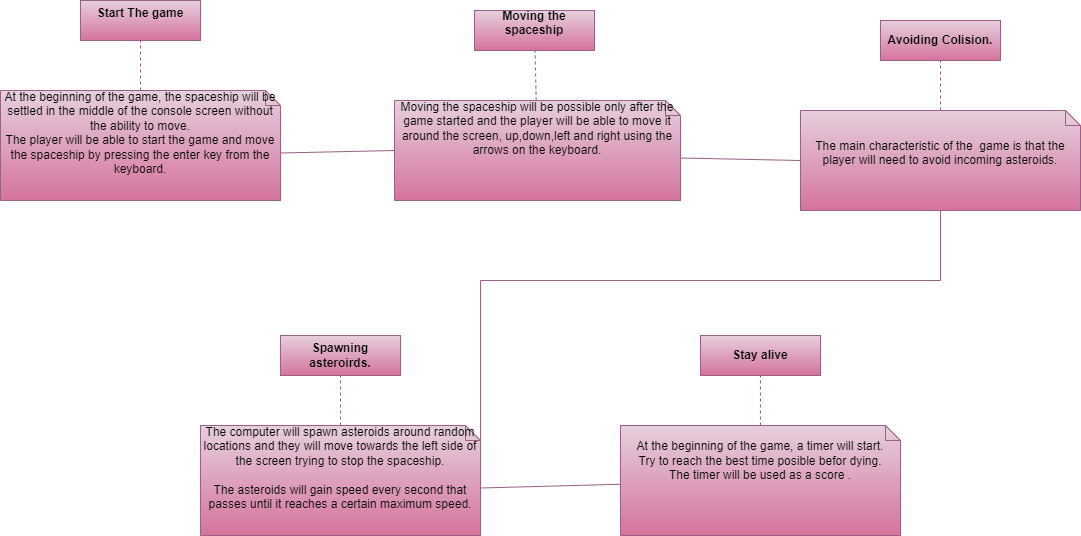

The diagram above was exported from draw.io. Its source (the exported page's mxGraphModel, read from the mxfile embedded in the PNG):
<mxGraphModel dx="998" dy="540" grid="1" gridSize="10" guides="1" tooltips="1" connect="1" arrows="1" fold="1" page="1" pageScale="1" pageWidth="827" pageHeight="1169" math="0" shadow="0">
  <root>
    <mxCell id="0" />
    <mxCell id="1" parent="0" />
    <mxCell id="VwTVzGY2dAkuWPWWEouf-1" value="At the beginning of the game, the spaceship will be settled in the middle of the console screen without the ability to move.&lt;br&gt;The player will be able to start the game and move the spaceship by pressing the enter key from the keyboard." style="shape=note;html=1;size=15;spacingLeft=5;align=left;html=1;overflow=fill;whiteSpace=wrap;align=center;fillColor=#e6d0de;strokeColor=#996185;gradientColor=#d5739d;" vertex="1" parent="1">
      <mxGeometry x="20" y="200" width="280" height="110" as="geometry" />
    </mxCell>
    <mxCell id="VwTVzGY2dAkuWPWWEouf-2" value="Start The game&#10;" style="shape=rect;fontStyle=1;whiteSpace=wrap;align=center;fillColor=#e6d0de;strokeColor=#996185;gradientColor=#d5739d;" vertex="1" parent="1">
      <mxGeometry x="100" y="110" width="120" height="40" as="geometry" />
    </mxCell>
    <mxCell id="VwTVzGY2dAkuWPWWEouf-3" value="" style="rounded=0;html=1;labelBackgroundColor=none;endArrow=none;dashed=1;fillColor=#e6d0de;strokeColor=#996185;gradientColor=#d5739d;" edge="1" parent="1" source="VwTVzGY2dAkuWPWWEouf-1" target="VwTVzGY2dAkuWPWWEouf-2">
      <mxGeometry relative="1" as="geometry" />
    </mxCell>
    <mxCell id="VwTVzGY2dAkuWPWWEouf-4" value="Moving the spaceship will be possible only after the game started and the player will be able to move it around the screen, up,down,left and right using the arrows on the keyboard." style="shape=note;html=1;size=15;spacingLeft=5;align=left;html=1;overflow=fill;whiteSpace=wrap;align=center;fillColor=#e6d0de;strokeColor=#996185;gradientColor=#d5739d;" vertex="1" parent="1">
      <mxGeometry x="414" y="210" width="286" height="100" as="geometry" />
    </mxCell>
    <mxCell id="VwTVzGY2dAkuWPWWEouf-5" value="Moving the spaceship&#10;" style="shape=rect;fontStyle=1;whiteSpace=wrap;align=center;fillColor=#e6d0de;strokeColor=#996185;gradientColor=#d5739d;" vertex="1" parent="1">
      <mxGeometry x="494" y="120" width="120" height="40" as="geometry" />
    </mxCell>
    <mxCell id="VwTVzGY2dAkuWPWWEouf-6" value="" style="rounded=0;html=1;labelBackgroundColor=none;endArrow=none;dashed=1;fillColor=#e6d0de;strokeColor=#996185;gradientColor=#d5739d;" edge="1" parent="1" source="VwTVzGY2dAkuWPWWEouf-4" target="VwTVzGY2dAkuWPWWEouf-5">
      <mxGeometry relative="1" as="geometry" />
    </mxCell>
    <mxCell id="VwTVzGY2dAkuWPWWEouf-7" value="" style="endArrow=none;html=1;rounded=0;exitX=0;exitY=0;exitDx=280;exitDy=62.5;exitPerimeter=0;entryX=0;entryY=0.5;entryDx=0;entryDy=0;entryPerimeter=0;fillColor=#e6d0de;strokeColor=#996185;gradientColor=#d5739d;" edge="1" parent="1" source="VwTVzGY2dAkuWPWWEouf-1" target="VwTVzGY2dAkuWPWWEouf-4">
      <mxGeometry width="50" height="50" relative="1" as="geometry">
        <mxPoint x="390" y="210" as="sourcePoint" />
        <mxPoint x="440" y="160" as="targetPoint" />
      </mxGeometry>
    </mxCell>
    <mxCell id="VwTVzGY2dAkuWPWWEouf-8" value="&lt;br&gt;&lt;br&gt;The main characteristic of the&amp;nbsp; game is that the player will need to avoid incoming asteroids." style="shape=note;html=1;size=15;spacingLeft=5;align=left;html=1;overflow=fill;whiteSpace=wrap;align=center;fillColor=#e6d0de;strokeColor=#996185;gradientColor=#d5739d;" vertex="1" parent="1">
      <mxGeometry x="820" y="220" width="280" height="100" as="geometry" />
    </mxCell>
    <mxCell id="VwTVzGY2dAkuWPWWEouf-9" value="Avoiding Colision." style="shape=rect;fontStyle=1;whiteSpace=wrap;align=center;fillColor=#e6d0de;strokeColor=#996185;gradientColor=#d5739d;" vertex="1" parent="1">
      <mxGeometry x="900" y="130" width="120" height="40" as="geometry" />
    </mxCell>
    <mxCell id="VwTVzGY2dAkuWPWWEouf-10" value="" style="rounded=0;html=1;labelBackgroundColor=none;endArrow=none;dashed=1;fillColor=#e6d0de;strokeColor=#996185;gradientColor=#d5739d;" edge="1" parent="1" source="VwTVzGY2dAkuWPWWEouf-8" target="VwTVzGY2dAkuWPWWEouf-9">
      <mxGeometry relative="1" as="geometry" />
    </mxCell>
    <mxCell id="VwTVzGY2dAkuWPWWEouf-11" value="" style="endArrow=none;html=1;rounded=0;entryX=0;entryY=0.5;entryDx=0;entryDy=0;entryPerimeter=0;exitX=0;exitY=0;exitDx=286;exitDy=57.5;exitPerimeter=0;fillColor=#e6d0de;strokeColor=#996185;gradientColor=#d5739d;" edge="1" parent="1" source="VwTVzGY2dAkuWPWWEouf-4" target="VwTVzGY2dAkuWPWWEouf-8">
      <mxGeometry width="50" height="50" relative="1" as="geometry">
        <mxPoint x="670" y="320" as="sourcePoint" />
        <mxPoint x="720" y="270" as="targetPoint" />
      </mxGeometry>
    </mxCell>
    <mxCell id="VwTVzGY2dAkuWPWWEouf-12" value="The computer will spawn asteroids around random locations and they will move towards the left side of the screen trying to stop the spaceship.&lt;br&gt;&lt;br&gt;The asteroids will gain speed every second that passes until it reaches a certain maximum speed." style="shape=note;html=1;size=15;spacingLeft=5;align=left;html=1;overflow=fill;whiteSpace=wrap;align=center;fillColor=#e6d0de;strokeColor=#996185;gradientColor=#d5739d;" vertex="1" parent="1">
      <mxGeometry x="220" y="535" width="280" height="110" as="geometry" />
    </mxCell>
    <mxCell id="VwTVzGY2dAkuWPWWEouf-13" value="Spawning asteroirds." style="shape=rect;fontStyle=1;whiteSpace=wrap;align=center;fillColor=#e6d0de;strokeColor=#996185;gradientColor=#d5739d;" vertex="1" parent="1">
      <mxGeometry x="300" y="445" width="120" height="40" as="geometry" />
    </mxCell>
    <mxCell id="VwTVzGY2dAkuWPWWEouf-14" value="" style="rounded=0;html=1;labelBackgroundColor=none;endArrow=none;dashed=1;fillColor=#e6d0de;strokeColor=#996185;gradientColor=#d5739d;" edge="1" parent="1" source="VwTVzGY2dAkuWPWWEouf-12" target="VwTVzGY2dAkuWPWWEouf-13">
      <mxGeometry relative="1" as="geometry" />
    </mxCell>
    <mxCell id="VwTVzGY2dAkuWPWWEouf-15" value="&lt;br&gt;At the beginning of the game, a timer will start.&lt;br&gt;Try to reach the best time posible befor dying.&lt;br&gt;The timer will be used as a score ." style="shape=note;html=1;size=15;spacingLeft=5;align=left;html=1;overflow=fill;whiteSpace=wrap;align=center;fillColor=#e6d0de;strokeColor=#996185;gradientColor=#d5739d;" vertex="1" parent="1">
      <mxGeometry x="640" y="535" width="280" height="110" as="geometry" />
    </mxCell>
    <mxCell id="VwTVzGY2dAkuWPWWEouf-16" value="Stay alive" style="shape=rect;fontStyle=1;whiteSpace=wrap;align=center;fillColor=#e6d0de;strokeColor=#996185;gradientColor=#d5739d;" vertex="1" parent="1">
      <mxGeometry x="720" y="445" width="120" height="40" as="geometry" />
    </mxCell>
    <mxCell id="VwTVzGY2dAkuWPWWEouf-17" value="" style="rounded=0;html=1;labelBackgroundColor=none;endArrow=none;dashed=1;fillColor=#e6d0de;strokeColor=#996185;gradientColor=#d5739d;" edge="1" parent="1" source="VwTVzGY2dAkuWPWWEouf-15" target="VwTVzGY2dAkuWPWWEouf-16">
      <mxGeometry relative="1" as="geometry" />
    </mxCell>
    <mxCell id="VwTVzGY2dAkuWPWWEouf-18" value="" style="endArrow=none;html=1;rounded=0;exitX=0;exitY=0;exitDx=280;exitDy=62.5;exitPerimeter=0;fillColor=#e6d0de;strokeColor=#996185;gradientColor=#d5739d;" edge="1" parent="1" source="VwTVzGY2dAkuWPWWEouf-12" target="VwTVzGY2dAkuWPWWEouf-15">
      <mxGeometry width="50" height="50" relative="1" as="geometry">
        <mxPoint x="450" y="410" as="sourcePoint" />
        <mxPoint x="500" y="360" as="targetPoint" />
      </mxGeometry>
    </mxCell>
    <mxCell id="VwTVzGY2dAkuWPWWEouf-19" value="" style="endArrow=none;html=1;rounded=0;exitX=0.5;exitY=1;exitDx=0;exitDy=0;exitPerimeter=0;entryX=0;entryY=0;entryDx=280;entryDy=62.5;entryPerimeter=0;fillColor=#e6d0de;strokeColor=#996185;gradientColor=#d5739d;" edge="1" parent="1" source="VwTVzGY2dAkuWPWWEouf-8" target="VwTVzGY2dAkuWPWWEouf-12">
      <mxGeometry width="50" height="50" relative="1" as="geometry">
        <mxPoint x="450" y="410" as="sourcePoint" />
        <mxPoint x="500" y="360" as="targetPoint" />
        <Array as="points">
          <mxPoint x="960" y="390" />
          <mxPoint x="500" y="390" />
        </Array>
      </mxGeometry>
    </mxCell>
  </root>
</mxGraphModel>